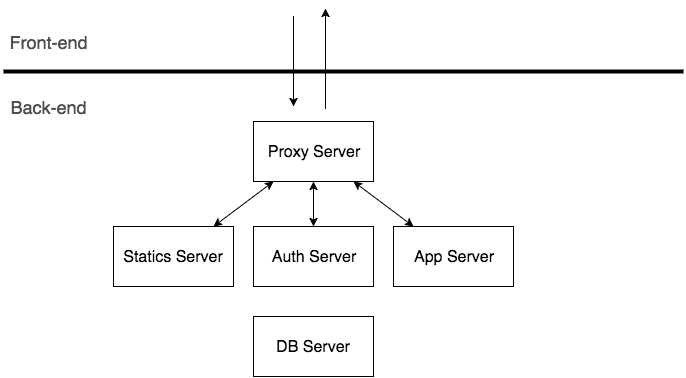

The diagram above was exported from draw.io. Its source (the exported page's mxGraphModel, read from the mxfile embedded in the PNG):
<mxGraphModel dx="794" dy="645" grid="1" gridSize="10" guides="1" tooltips="1" connect="1" arrows="1" fold="1" page="1" pageScale="1" pageWidth="826" pageHeight="1169" background="#ffffff" math="0" shadow="0">
  <root>
    <mxCell id="0" />
    <mxCell id="1" parent="0" />
    <mxCell id="2" value="&lt;font style=&quot;font-size: 16px&quot;&gt;Proxy Server&lt;/font&gt;" style="whiteSpace=wrap;html=1;" parent="1" vertex="1">
      <mxGeometry x="320" y="265" width="120" height="60" as="geometry" />
    </mxCell>
    <mxCell id="3" value="" style="line;html=1;" parent="1" vertex="1">
      <mxGeometry x="70" y="210" width="680" height="10" as="geometry" />
    </mxCell>
    <mxCell id="4" value="Front-end" style="text;html=1;strokeColor=none;fillColor=none;align=center;verticalAlign=middle;whiteSpace=wrap;overflow=hidden;fontSize=18;fontColor=#4D4D4D;" parent="1" vertex="1">
      <mxGeometry x="70" y="170" width="90" height="30" as="geometry" />
    </mxCell>
    <mxCell id="5" value="Back-end" style="text;html=1;strokeColor=none;fillColor=none;align=center;verticalAlign=middle;whiteSpace=wrap;overflow=hidden;fontSize=18;fontColor=#4D4D4D;" parent="1" vertex="1">
      <mxGeometry x="70" y="235" width="90" height="30" as="geometry" />
    </mxCell>
    <mxCell id="6" value="" style="endArrow=classic;html=1;fontSize=18;fontColor=#4D4D4D;" parent="1" edge="1">
      <mxGeometry width="50" height="50" relative="1" as="geometry">
        <mxPoint x="392" y="252" as="sourcePoint" />
        <mxPoint x="392" y="152" as="targetPoint" />
      </mxGeometry>
    </mxCell>
    <mxCell id="7" value="" style="endArrow=classic;html=1;fontSize=18;fontColor=#4D4D4D;" parent="1" edge="1">
      <mxGeometry x="360.0000000000002" y="60" width="50" height="50" as="geometry">
        <mxPoint x="360.0000000000002" y="160" as="sourcePoint" />
        <mxPoint x="360" y="250" as="targetPoint" />
      </mxGeometry>
    </mxCell>
    <mxCell id="8" value="&lt;font style=&quot;font-size: 16px&quot;&gt;DB Server&lt;/font&gt;" style="whiteSpace=wrap;html=1;" parent="1" vertex="1">
      <mxGeometry x="320" y="460" width="120" height="60" as="geometry" />
    </mxCell>
    <mxCell id="9" value="&lt;font style=&quot;font-size: 16px&quot;&gt;App Server&lt;/font&gt;" style="whiteSpace=wrap;html=1;" parent="1" vertex="1">
      <mxGeometry x="460" y="370" width="120" height="60" as="geometry" />
    </mxCell>
    <mxCell id="12" value="" style="endArrow=classic;startArrow=classic;html=1;fontSize=18;fontColor=#4D4D4D;" parent="1" source="2" target="9" edge="1">
      <mxGeometry x="160" y="320" width="50" height="50" as="geometry">
        <mxPoint x="297.1428571428571" y="380" as="sourcePoint" />
        <mxPoint x="352.8571428571429" y="335" as="targetPoint" />
      </mxGeometry>
    </mxCell>
    <mxCell id="13" value="&lt;font style=&quot;font-size: 16px&quot;&gt;Auth Server&lt;/font&gt;" style="whiteSpace=wrap;html=1;" vertex="1" parent="1">
      <mxGeometry x="320" y="370" width="120" height="60" as="geometry" />
    </mxCell>
    <mxCell id="14" value="&lt;font style=&quot;font-size: 16px&quot;&gt;Statics Server&lt;/font&gt;" style="whiteSpace=wrap;html=1;" vertex="1" parent="1">
      <mxGeometry x="180" y="370" width="120" height="60" as="geometry" />
    </mxCell>
    <mxCell id="15" value="" style="endArrow=classic;startArrow=classic;html=1;fontSize=18;fontColor=#4D4D4D;" edge="1" parent="1" source="2" target="14">
      <mxGeometry x="-30" y="315" width="50" height="50" as="geometry">
        <mxPoint x="230" y="320" as="sourcePoint" />
        <mxPoint x="290" y="365" as="targetPoint" />
      </mxGeometry>
    </mxCell>
    <mxCell id="16" value="" style="endArrow=classic;startArrow=classic;html=1;fontSize=18;fontColor=#4D4D4D;" edge="1" parent="1" source="2" target="13">
      <mxGeometry x="-20" y="325" width="50" height="50" as="geometry">
        <mxPoint x="344.2857142857142" y="335" as="sourcePoint" />
        <mxPoint x="275.7142857142858" y="380" as="targetPoint" />
      </mxGeometry>
    </mxCell>
  </root>
</mxGraphModel>